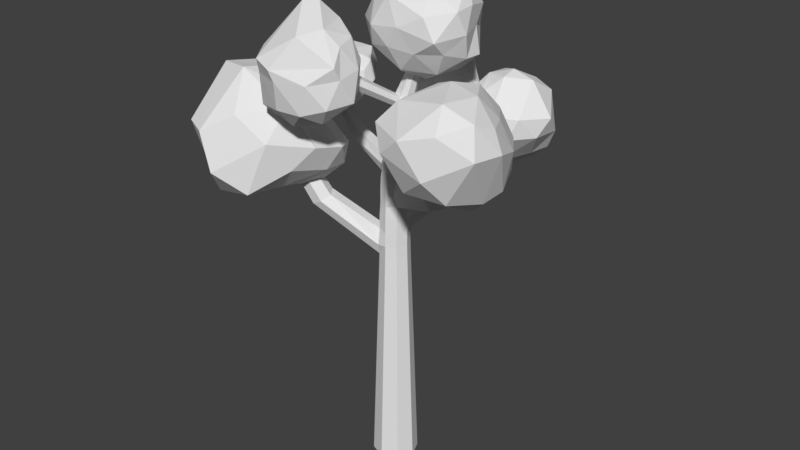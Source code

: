# Source: tree1.blend  (saved by Blender 2.78.0; exported with 4.5.12 LTS)
import bpy
from mathutils import Matrix  # noqa: F401  (used for matrix-valued properties, if any)

bpy.ops.wm.read_factory_settings(use_empty=True)
scene = bpy.context.scene
scene.name = 'Scene'

# ---- collections
col_collection_1 = bpy.data.collections.new('Collection 1'); scene.collection.children.link(col_collection_1)

# ---- world
world_world = bpy.data.worlds.new('World'); scene.world = world_world
world_world.color = (0.05088, 0.05088, 0.05088)
world_world.use_sun_shadow = False
world_world.sun_shadow_jitter_overblur = 0.0
world_world.cycles.sampling_method = 'MANUAL'

# ---- meshes
me_icosphere_008 = bpy.data.meshes.new('Icosphere.008')
me_icosphere_008.from_pydata([(0.009083, -0.0671, -1.32), (0.7992, -0.5296, -0.5327), (-0.3315, -0.9149, -0.4833), (-1.234, -0.3568, -0.641), (-0.4301, 0.8613, -0.7279), (0.9724, 0.4498, -0.7147), (0.6024, -0.9425, 0.2933), (-0.7942, -0.7384, 0.4901), (-0.7317, 0.8609, 0.5192), (0.2904, 1.128, 0.06937), (1.013, 0.09618, 0.3932), (-0.1255, 0.1723, 0.9615), (-0.2227, -0.6238, -1.026), (0.4837, -0.3207, -1.057), (0.2739, -0.8197, -0.5528), (0.9463, 0.05318, -0.7151), (0.6173, 0.2426, -1.05), (-0.6776, -0.02791, -1.312), (-0.9051, -0.7128, -0.6014), (-0.2175, 0.5293, -1.025), (-0.8734, 0.1178, -0.6778), (0.3718, 0.7518, -0.7169), (1.081, -0.1636, -0.1525), (0.9045, 0.3995, -0.09755), (-0.001392, -1.032, -0.0005458), (0.8413, -0.8981, -0.1988), (-1.37, -0.3978, -0.1514), (-0.73, -0.956, -0.0962), (-0.9791, 0.9252, -0.1015), (-1.296, 0.2205, -0.1979), (0.5573, 1.017, -0.3243), (-0.2096, 1.22, -0.3394), (1.016, -0.3933, 0.3471), (-0.2896, -0.952, 0.613), (-1.165, 0.1725, 0.5323), (-0.2171, 1.139, 0.5669), (0.817, 0.7358, 0.2672), (0.3364, -0.4076, 0.8617), (0.7621, 0.2854, 0.8512), (-0.6542, -0.2085, 0.8209), (-0.4421, 0.5731, 0.8952), (0.3517, 0.758, 0.6958)], [], [(0, 13, 12), (1, 13, 15), (0, 12, 17), (0, 17, 19), (0, 19, 16), (1, 15, 22), (2, 14, 24), (3, 18, 26), (4, 20, 28), (5, 21, 30), (1, 22, 25), (2, 24, 27), (3, 26, 29), (4, 28, 31), (5, 30, 23), (6, 32, 37), (7, 33, 39), (8, 34, 40), (9, 35, 41), (10, 36, 38), (38, 41, 11), (38, 36, 41), (36, 9, 41), (41, 40, 11), (41, 35, 40), (35, 8, 40), (40, 39, 11), (40, 34, 39), (34, 7, 39), (39, 37, 11), (39, 33, 37), (33, 6, 37), (37, 38, 11), (37, 32, 38), (32, 10, 38), (23, 36, 10), (23, 30, 36), (30, 9, 36), (31, 35, 9), (31, 28, 35), (28, 8, 35), (29, 34, 8), (29, 26, 34), (26, 7, 34), (27, 33, 7), (27, 24, 33), (24, 6, 33), (25, 32, 6), (25, 22, 32), (22, 10, 32), (30, 31, 9), (30, 21, 31), (21, 4, 31), (28, 29, 8), (28, 20, 29), (20, 3, 29), (26, 27, 7), (26, 18, 27), (18, 2, 27), (24, 25, 6), (24, 14, 25), (14, 1, 25), (22, 23, 10), (22, 15, 23), (15, 5, 23), (16, 21, 5), (16, 19, 21), (19, 4, 21), (19, 20, 4), (19, 17, 20), (17, 3, 20), (17, 18, 3), (17, 12, 18), (12, 2, 18), (15, 16, 5), (15, 13, 16), (13, 0, 16), (12, 14, 2), (12, 13, 14), (13, 1, 14)])
me_icosphere_008.use_remesh_preserve_volume = False
me_icosphere_008.use_remesh_preserve_attributes = False
me_icosphere_008.use_mirror_vertex_groups = False
me_icosphere_008.update()
me_icosphere_006 = bpy.data.meshes.new('Icosphere.006')
me_icosphere_006.from_pydata([(0.05426, -0.02545, -1.378), (0.8577, -0.5301, -0.6753), (-0.1468, -0.9028, -0.7875), (-1.082, -0.06763, -0.856), (-0.3076, 0.9586, -0.7859), (0.762, 0.5367, -0.4644), (-0.1363, -1.101, 0.1123), (-0.7607, -0.5712, 0.3727), (-0.7506, 0.5644, 0.4332), (0.2852, 0.8654, 0.4301), (0.8336, -0.06581, 0.5134), (-0.0853, 0.3654, 1.207), (-0.09467, -0.5066, -1.233), (0.5404, -0.3197, -1.089), (0.4134, -0.8178, -0.8091), (1.064, 0.05958, -0.6257), (0.4514, 0.3111, -0.9208), (-0.6193, -0.04155, -1.133), (-0.8015, -0.6492, -0.8837), (-0.2084, 0.5668, -1.15), (-0.7771, 0.6123, -0.8296), (0.2584, 0.8259, -0.5817), (1.029, -0.2952, -0.0684), (0.9669, 0.3132, -0.006156), (-0.04655, -1.048, -0.1274), (0.604, -0.8369, -0.1402), (-1.001, -0.4385, -0.2184), (-0.631, -0.8566, -0.1038), (-0.6317, 0.8745, -0.2167), (-0.9664, 0.3094, -0.05287), (0.5878, 0.809, 0.0), (-0.005023, 1.013, -0.04382), (1.021, -0.4478, 0.2198), (-0.5476, -0.9974, 0.2359), (-0.838, 0.03075, 0.5465), (-0.2752, 0.8433, 0.513), (0.648, 0.4747, 0.5592), (0.3, -0.728, 0.772), (0.5027, -0.1659, 0.8378), (-0.2814, 0.08597, 1.22), (-0.614, 0.6317, 0.9587), (0.1648, 0.6779, 0.8091)], [], [(0, 13, 12), (1, 13, 15), (0, 12, 17), (0, 17, 19), (0, 19, 16), (1, 15, 22), (2, 14, 24), (3, 18, 26), (4, 20, 28), (5, 21, 30), (1, 22, 25), (2, 24, 27), (3, 26, 29), (4, 28, 31), (5, 30, 23), (6, 32, 37), (7, 33, 39), (8, 34, 40), (9, 35, 41), (10, 36, 38), (38, 41, 11), (38, 36, 41), (36, 9, 41), (41, 40, 11), (41, 35, 40), (35, 8, 40), (40, 39, 11), (40, 34, 39), (34, 7, 39), (39, 37, 11), (39, 33, 37), (33, 6, 37), (37, 38, 11), (37, 32, 38), (32, 10, 38), (23, 36, 10), (23, 30, 36), (30, 9, 36), (31, 35, 9), (31, 28, 35), (28, 8, 35), (29, 34, 8), (29, 26, 34), (26, 7, 34), (27, 33, 7), (27, 24, 33), (24, 6, 33), (25, 32, 6), (25, 22, 32), (22, 10, 32), (30, 31, 9), (30, 21, 31), (21, 4, 31), (28, 29, 8), (28, 20, 29), (20, 3, 29), (26, 27, 7), (26, 18, 27), (18, 2, 27), (24, 25, 6), (24, 14, 25), (14, 1, 25), (22, 23, 10), (22, 15, 23), (15, 5, 23), (16, 21, 5), (16, 19, 21), (19, 4, 21), (19, 20, 4), (19, 17, 20), (17, 3, 20), (17, 18, 3), (17, 12, 18), (12, 2, 18), (15, 16, 5), (15, 13, 16), (13, 0, 16), (12, 14, 2), (12, 13, 14), (13, 1, 14)])
me_icosphere_006.use_remesh_preserve_volume = False
me_icosphere_006.use_remesh_preserve_attributes = False
me_icosphere_006.use_mirror_vertex_groups = False
me_icosphere_006.update()
me_icosphere_005 = bpy.data.meshes.new('Icosphere.005')
me_icosphere_005.from_pydata([(0.1441, -0.1213, -1.288), (0.4906, -0.5927, -0.7963), (-0.1629, -1.118, -0.7445), (-0.8603, -0.464, -1.066), (-0.3963, 0.7066, -0.9445), (0.782, 0.3984, -0.8906), (0.281, -1.225, 0.1909), (-0.7684, -0.5852, 0.3396), (-0.8008, 0.5739, -0.09195), (0.3127, 0.8387, 0.3898), (1.207, -0.2181, 0.08525), (0.1404, -0.149, 0.9668), (-0.215, -0.6277, -1.077), (0.3757, -0.37, -1.022), (0.2329, -0.9184, -0.7365), (0.6425, -0.04399, -0.9316), (0.4983, 0.2572, -1.14), (-0.4471, -0.2512, -1.231), (-0.7305, -0.8352, -0.833), (-0.03644, 0.3722, -1.321), (-0.739, 0.2502, -0.9721), (0.308, 0.7093, -0.8067), (1.037, -0.4871, -0.3386), (1.054, 0.2468, -0.3831), (0.1678, -1.211, -0.3687), (0.6248, -1.038, -0.3337), (-1.256, -0.6093, -0.275), (-0.3773, -1.119, -0.3678), (-0.7003, 0.8016, -0.2859), (-1.061, 0.06876, -0.8501), (0.6416, 0.804, -0.3456), (-0.0009849, 0.9913, -0.04476), (0.7985, -0.863, 0.1319), (-0.2577, -0.8541, 0.4863), (-1.059, -0.09773, 0.01936), (-0.2501, 0.8075, 0.458), (0.7509, 0.473, 0.4522), (0.1581, -0.5437, 0.8895), (0.6534, -0.1463, 0.8143), (-0.3884, -0.3271, 0.8097), (-0.3807, 0.2913, 0.7523), (0.4101, 0.3466, 0.7)], [], [(0, 13, 12), (1, 13, 15), (0, 12, 17), (0, 17, 19), (0, 19, 16), (1, 15, 22), (2, 14, 24), (3, 18, 26), (4, 20, 28), (5, 21, 30), (1, 22, 25), (2, 24, 27), (3, 26, 29), (4, 28, 31), (5, 30, 23), (6, 32, 37), (7, 33, 39), (8, 34, 40), (9, 35, 41), (10, 36, 38), (38, 41, 11), (38, 36, 41), (36, 9, 41), (41, 40, 11), (41, 35, 40), (35, 8, 40), (40, 39, 11), (40, 34, 39), (34, 7, 39), (39, 37, 11), (39, 33, 37), (33, 6, 37), (37, 38, 11), (37, 32, 38), (32, 10, 38), (23, 36, 10), (23, 30, 36), (30, 9, 36), (31, 35, 9), (31, 28, 35), (28, 8, 35), (29, 34, 8), (29, 26, 34), (26, 7, 34), (27, 33, 7), (27, 24, 33), (24, 6, 33), (25, 32, 6), (25, 22, 32), (22, 10, 32), (30, 31, 9), (30, 21, 31), (21, 4, 31), (28, 29, 8), (28, 20, 29), (20, 3, 29), (26, 27, 7), (26, 18, 27), (18, 2, 27), (24, 25, 6), (24, 14, 25), (14, 1, 25), (22, 23, 10), (22, 15, 23), (15, 5, 23), (16, 21, 5), (16, 19, 21), (19, 4, 21), (19, 20, 4), (19, 17, 20), (17, 3, 20), (17, 18, 3), (17, 12, 18), (12, 2, 18), (15, 16, 5), (15, 13, 16), (13, 0, 16), (12, 14, 2), (12, 13, 14), (13, 1, 14)])
me_icosphere_005.use_remesh_preserve_volume = False
me_icosphere_005.use_remesh_preserve_attributes = False
me_icosphere_005.use_mirror_vertex_groups = False
me_icosphere_005.update()
me_icosphere_003 = bpy.data.meshes.new('Icosphere.003')
me_icosphere_003.from_pydata([(0.2775, -0.1231, -1.89), (1.274, -0.4287, -1.446), (-0.04992, -0.9944, -1.328), (-0.8887, 0.08446, -0.8347), (0.2444, 1.256, -1.695), (1.292, 0.6033, -0.9186), (0.7921, -1.06, 0.09318), (-0.6572, -0.9747, -0.1639), (-0.2892, 1.518, -0.1002), (0.838, 1.674, -0.1196), (1.683, -0.09944, 0.08063), (0.1337, 0.3701, 1.01), (0.1473, -0.5274, -1.76), (0.7487, -0.3481, -1.657), (0.6183, -0.8275, -1.487), (1.451, 0.1259, -1.214), (0.7501, 0.1107, -1.589), (-0.3413, 0.02724, -1.623), (-0.5106, -0.5607, -1.365), (0.1001, 0.3916, -2.026), (-0.4415, 0.8844, -1.589), (0.7983, 0.756, -1.673), (1.786, -0.1647, -0.8265), (1.848, 0.3926, -0.3813), (0.153, -1.161, -0.5815), (1.177, -0.8141, -1.022), (-0.9188, -0.6516, -0.6057), (-0.5279, -1.151, -0.789), (0.004089, 1.674, -0.9557), (-0.7761, 0.8585, -0.4023), (1.202, 1.157, -0.4116), (0.5655, 1.759, -0.774), (1.258, -0.6611, 0.02867), (-0.04767, -1.147, 0.04814), (-0.7573, 0.3591, 0.3783), (0.3183, 1.972, -0.1358), (1.577, 0.433, 0.389), (0.3946, -0.5673, 0.6801), (0.8193, -0.08544, 0.869), (-0.4156, -0.04755, 0.5706), (0.241, 1.443, 0.5565), (0.9667, 1.217, 0.6361)], [], [(0, 13, 12), (1, 13, 15), (0, 12, 17), (0, 17, 19), (0, 19, 16), (1, 15, 22), (2, 14, 24), (3, 18, 26), (4, 20, 28), (5, 21, 30), (1, 22, 25), (2, 24, 27), (3, 26, 29), (4, 28, 31), (5, 30, 23), (6, 32, 37), (7, 33, 39), (8, 34, 40), (9, 35, 41), (10, 36, 38), (38, 41, 11), (38, 36, 41), (36, 9, 41), (41, 40, 11), (41, 35, 40), (35, 8, 40), (40, 39, 11), (40, 34, 39), (34, 7, 39), (39, 37, 11), (39, 33, 37), (33, 6, 37), (37, 38, 11), (37, 32, 38), (32, 10, 38), (23, 36, 10), (23, 30, 36), (30, 9, 36), (31, 35, 9), (31, 28, 35), (28, 8, 35), (29, 34, 8), (29, 26, 34), (26, 7, 34), (27, 33, 7), (27, 24, 33), (24, 6, 33), (25, 32, 6), (25, 22, 32), (22, 10, 32), (30, 31, 9), (30, 21, 31), (21, 4, 31), (28, 29, 8), (28, 20, 29), (20, 3, 29), (26, 27, 7), (26, 18, 27), (18, 2, 27), (24, 25, 6), (24, 14, 25), (14, 1, 25), (22, 23, 10), (22, 15, 23), (15, 5, 23), (16, 21, 5), (16, 19, 21), (19, 4, 21), (19, 20, 4), (19, 17, 20), (17, 3, 20), (17, 18, 3), (17, 12, 18), (12, 2, 18), (15, 16, 5), (15, 13, 16), (13, 0, 16), (12, 14, 2), (12, 13, 14), (13, 1, 14)])
me_icosphere_003.use_remesh_preserve_volume = False
me_icosphere_003.use_remesh_preserve_attributes = False
me_icosphere_003.use_mirror_vertex_groups = False
me_icosphere_003.update()
me_icosphere_002 = bpy.data.meshes.new('Icosphere.002')
me_icosphere_002.from_pydata([(0.03635, -0.1067, -0.7903), (0.62, -0.3971, -0.4331), (-0.1507, -0.6694, -0.5706), (-0.5852, -0.2251, -0.5501), (-0.124, 0.5948, -0.3352), (0.6516, 0.3133, -0.4293), (0.3165, -0.7071, -0.04929), (-0.5586, -0.6345, -0.09632), (-0.393, 0.3273, 0.1599), (0.3214, 0.6742, 0.2599), (0.823, -0.02853, 0.1383), (0.005711, -0.4341, 0.4911), (-0.08834, -0.4471, -0.733), (0.3766, -0.2516, -0.6746), (0.2171, -0.5818, -0.5118), (0.8023, -0.0636, -0.4965), (0.3999, 0.1612, -0.6751), (-0.3257, -0.2087, -0.7626), (-0.4328, -0.5298, -0.6568), (-0.08928, 0.2497, -0.6579), (-0.4428, 0.2182, -0.4498), (0.2044, 0.5479, -0.3936), (0.8557, -0.2714, -0.147), (0.89, 0.1503, -0.1784), (0.06567, -0.7601, -0.3251), (0.4899, -0.5987, -0.2053), (-0.6627, -0.4333, -0.3758), (-0.3748, -0.7222, -0.4092), (-0.219, 0.627, -0.04139), (-0.6447, 0.1016, -0.1905), (0.4694, 0.5696, -0.1051), (0.1197, 0.7719, -0.05246), (0.6207, -0.406, 0.1647), (-0.1224, -0.7976, -0.07542), (-0.6996, -0.2467, 0.03778), (0.05957, 0.6514, 0.3113), (0.5785, 0.3448, 0.2387), (0.2354, -0.6503, 0.2484), (0.4551, -0.1413, 0.4513), (-0.3597, -0.6256, 0.266), (-0.3806, -0.1317, 0.4091), (0.1059, 0.1593, 0.5742)], [], [(0, 13, 12), (1, 13, 15), (0, 12, 17), (0, 17, 19), (0, 19, 16), (1, 15, 22), (2, 14, 24), (3, 18, 26), (4, 20, 28), (5, 21, 30), (1, 22, 25), (2, 24, 27), (3, 26, 29), (4, 28, 31), (5, 30, 23), (6, 32, 37), (7, 33, 39), (8, 34, 40), (9, 35, 41), (10, 36, 38), (38, 41, 11), (38, 36, 41), (36, 9, 41), (41, 40, 11), (41, 35, 40), (35, 8, 40), (40, 39, 11), (40, 34, 39), (34, 7, 39), (39, 37, 11), (39, 33, 37), (33, 6, 37), (37, 38, 11), (37, 32, 38), (32, 10, 38), (23, 36, 10), (23, 30, 36), (30, 9, 36), (31, 35, 9), (31, 28, 35), (28, 8, 35), (29, 34, 8), (29, 26, 34), (26, 7, 34), (27, 33, 7), (27, 24, 33), (24, 6, 33), (25, 32, 6), (25, 22, 32), (22, 10, 32), (30, 31, 9), (30, 21, 31), (21, 4, 31), (28, 29, 8), (28, 20, 29), (20, 3, 29), (26, 27, 7), (26, 18, 27), (18, 2, 27), (24, 25, 6), (24, 14, 25), (14, 1, 25), (22, 23, 10), (22, 15, 23), (15, 5, 23), (16, 21, 5), (16, 19, 21), (19, 4, 21), (19, 20, 4), (19, 17, 20), (17, 3, 20), (17, 18, 3), (17, 12, 18), (12, 2, 18), (15, 16, 5), (15, 13, 16), (13, 0, 16), (12, 14, 2), (12, 13, 14), (13, 1, 14)])
me_icosphere_002.use_remesh_preserve_volume = False
me_icosphere_002.use_remesh_preserve_attributes = False
me_icosphere_002.use_mirror_vertex_groups = False
me_icosphere_002.update()
me_icosphere_001 = bpy.data.meshes.new('Icosphere.001')
me_icosphere_001.from_pydata([(0.0372, 0.3027, -1.624), (0.9491, -0.1002, -1.319), (-0.1785, -1.178, -1.031), (-1.137, 0.1026, -0.9915), (-0.1721, 1.34, -1.082), (0.9257, 0.8664, -0.9235), (0.7191, -1.36, 0.415), (-0.9792, -1.059, 0.2109), (-0.8176, 0.6747, 0.08768), (0.3908, 1.147, 0.2038), (1.213, -0.1711, 0.3328), (-0.00964, 0.05338, 0.9444), (-0.1553, -0.2258, -1.546), (0.4922, 0.1066, -1.704), (0.7121, -0.9867, -1.103), (1.06, 0.4038, -1.194), (0.537, 0.6622, -1.462), (-0.6049, 0.2268, -1.403), (-0.8373, -0.7732, -0.8558), (-0.07067, 0.8782, -1.432), (-0.6553, 0.8781, -1.092), (0.4015, 1.176, -1.013), (1.414, -0.1942, -0.1275), (1.191, 0.5173, -0.3406), (0.5121, -1.511, -0.5078), (1.302, -0.9183, -0.08397), (-1.32, -0.5173, -0.5942), (-0.5253, -1.459, -0.2004), (-0.5532, 1.266, -0.6303), (-1.153, 0.46, -0.571), (0.7782, 1.103, -0.3324), (0.0913, 1.424, -0.5099), (1.104, -0.6876, 0.5526), (-0.01058, -1.588, 0.2227), (-1.183, -0.1929, 0.03171), (-0.2475, 1.129, 0.2057), (0.9387, 0.3677, 0.3143), (0.5722, -0.9626, 0.9118), (0.6851, -0.02081, 0.8281), (-0.6196, -0.7904, 0.6665), (-0.5627, 0.3648, 0.6962), (0.1983, 0.7066, 0.7567)], [], [(0, 13, 12), (1, 13, 15), (0, 12, 17), (0, 17, 19), (0, 19, 16), (1, 15, 22), (2, 14, 24), (3, 18, 26), (4, 20, 28), (5, 21, 30), (1, 22, 25), (2, 24, 27), (3, 26, 29), (4, 28, 31), (5, 30, 23), (6, 32, 37), (7, 33, 39), (8, 34, 40), (9, 35, 41), (10, 36, 38), (38, 41, 11), (38, 36, 41), (36, 9, 41), (41, 40, 11), (41, 35, 40), (35, 8, 40), (40, 39, 11), (40, 34, 39), (34, 7, 39), (39, 37, 11), (39, 33, 37), (33, 6, 37), (37, 38, 11), (37, 32, 38), (32, 10, 38), (23, 36, 10), (23, 30, 36), (30, 9, 36), (31, 35, 9), (31, 28, 35), (28, 8, 35), (29, 34, 8), (29, 26, 34), (26, 7, 34), (27, 33, 7), (27, 24, 33), (24, 6, 33), (25, 32, 6), (25, 22, 32), (22, 10, 32), (30, 31, 9), (30, 21, 31), (21, 4, 31), (28, 29, 8), (28, 20, 29), (20, 3, 29), (26, 27, 7), (26, 18, 27), (18, 2, 27), (24, 25, 6), (24, 14, 25), (14, 1, 25), (22, 23, 10), (22, 15, 23), (15, 5, 23), (16, 21, 5), (16, 19, 21), (19, 4, 21), (19, 20, 4), (19, 17, 20), (17, 3, 20), (17, 18, 3), (17, 12, 18), (12, 2, 18), (15, 16, 5), (15, 13, 16), (13, 0, 16), (12, 14, 2), (12, 13, 14), (13, 1, 14)])
me_icosphere_001.use_remesh_preserve_volume = False
me_icosphere_001.use_remesh_preserve_attributes = False
me_icosphere_001.use_mirror_vertex_groups = False
me_icosphere_001.update()
me_icosphere = bpy.data.meshes.new('Icosphere')
me_icosphere.from_pydata([(-0.01123, 0.04654, -1.145), (0.7906, -0.4544, -0.502), (-0.331, -0.7522, -0.9999), (-0.7603, 0.05124, -0.4936), (-0.004228, 0.7824, -0.6854), (0.9214, 0.4488, -0.6418), (0.1483, -0.8148, 0.2526), (-0.645, -0.8986, 0.01463), (-0.5247, 0.5563, 0.3499), (0.4699, 0.5859, -0.03051), (0.943, -0.3301, 0.1755), (0.07566, -0.04604, 0.7277), (-0.2409, -0.4251, -1.058), (0.4664, -0.3161, -0.868), (0.3862, -0.8972, -0.818), (0.9375, 0.07936, -0.6155), (0.5344, 0.3572, -0.9954), (-0.5241, 0.006244, -0.8765), (-0.6367, -0.4519, -0.8369), (-0.04612, 0.592, -1.106), (-0.5731, 0.5824, -0.6857), (0.5546, 0.827, -0.8268), (1.035, -0.2279, -0.1752), (1.15, 0.1779, -0.2528), (-0.05895, -1.126, -0.5398), (0.6394, -0.7488, -0.06503), (-0.7853, -0.407, -0.2354), (-0.5343, -0.7196, -0.7215), (-0.4345, 0.812, -0.2298), (-0.6052, 0.3605, -0.07495), (0.9289, 0.537, -0.3402), (0.2848, 0.9043, -0.3664), (0.7325, -0.432, 0.374), (-0.3017, -1.06, -0.01435), (-0.6986, -0.008952, 0.4263), (-0.2087, 0.7338, 0.2198), (0.9364, 0.05013, 0.08414), (0.004774, -0.4752, 0.7948), (0.6974, -0.03797, 0.4361), (-0.483, -0.3395, 0.7417), (-0.2389, 0.2416, 0.6788), (0.4592, 0.4137, 0.3079)], [], [(0, 13, 12), (1, 13, 15), (0, 12, 17), (0, 17, 19), (0, 19, 16), (1, 15, 22), (2, 14, 24), (3, 18, 26), (4, 20, 28), (5, 21, 30), (1, 22, 25), (2, 24, 27), (3, 26, 29), (4, 28, 31), (5, 30, 23), (6, 32, 37), (7, 33, 39), (8, 34, 40), (9, 35, 41), (10, 36, 38), (38, 41, 11), (38, 36, 41), (36, 9, 41), (41, 40, 11), (41, 35, 40), (35, 8, 40), (40, 39, 11), (40, 34, 39), (34, 7, 39), (39, 37, 11), (39, 33, 37), (33, 6, 37), (37, 38, 11), (37, 32, 38), (32, 10, 38), (23, 36, 10), (23, 30, 36), (30, 9, 36), (31, 35, 9), (31, 28, 35), (28, 8, 35), (29, 34, 8), (29, 26, 34), (26, 7, 34), (27, 33, 7), (27, 24, 33), (24, 6, 33), (25, 32, 6), (25, 22, 32), (22, 10, 32), (30, 31, 9), (30, 21, 31), (21, 4, 31), (28, 29, 8), (28, 20, 29), (20, 3, 29), (26, 27, 7), (26, 18, 27), (18, 2, 27), (24, 25, 6), (24, 14, 25), (14, 1, 25), (22, 23, 10), (22, 15, 23), (15, 5, 23), (16, 21, 5), (16, 19, 21), (19, 4, 21), (19, 20, 4), (19, 17, 20), (17, 3, 20), (17, 18, 3), (17, 12, 18), (12, 2, 18), (15, 16, 5), (15, 13, 16), (13, 0, 16), (12, 14, 2), (12, 13, 14), (13, 1, 14)])
me_icosphere.use_remesh_preserve_volume = False
me_icosphere.use_remesh_preserve_attributes = False
me_icosphere.use_mirror_vertex_groups = False
me_icosphere.update()
me_cylinder = bpy.data.meshes.new('Cylinder')
me_cylinder.from_pydata([(0.0, 0.5436, 0.08185), (0.3844, 0.3844, 0.08185), (0.5436, 0.0, 0.08185), (0.3844, -0.3844, 0.08185), (-4.47e-08, -0.5436, 0.08185), (-0.3844, -0.3844, 0.08185), (-0.5436, 0.0, 0.08185), (-0.3844, 0.3844, 0.08185), (-0.0002127, 0.3332, 6.838), (0.2352, 0.2357, 6.838), (0.3271, 0.0003466, 6.866), (0.2313, -0.2311, 6.866), (-0.0002132, -0.33, 6.836), (-0.2337, -0.2332, 6.837), (-0.3304, 0.0003466, 6.837), (-0.2338, 0.2339, 6.836), (0.5034, 0.1957, 10.18), (0.5813, 0.1626, 10.15), (0.6138, 0.08055, 10.14), (0.5817, -0.002464, 10.15), (0.5039, -0.03777, 10.17), (0.4259, -0.004686, 10.2), (0.3935, 0.07741, 10.22), (0.4255, 0.1604, 10.21), (-0.0001479, 0.3176, 7.458), (0.2243, 0.2246, 7.458), (-0.2245, 0.2245, 7.457), (-0.2244, -0.2242, 7.457), (-0.3173, 0.0001337, 7.457), (0.2205, -0.2205, 7.459), (-0.000148, -0.3171, 7.457), (0.3119, 0.000145, 7.459), (0.2339, 0.2344, 7.114), (-0.3296, 0.0002683, 7.111), (-0.0001942, -0.3294, 7.111), (0.3582, 0.07381, 7.093), (-0.0001939, 0.3314, 7.114), (-0.2333, 0.2334, 7.111), (-0.2331, -0.2327, 7.111), (0.2013, -0.3052, 7.093), (1.66, -0.8645, 7.449), (1.789, -0.5463, 7.446), (1.736, -0.4193, 7.673), (1.534, -0.914, 7.678), (1.502, -0.778, 7.857), (1.619, -0.4907, 7.854), (0.25, -0.2508, 5.591), (-0.0006221, -0.355, 5.568), (-0.3607, -0.0002139, 5.565), (-0.2515, 0.2507, 5.568), (0.2501, 0.2505, 5.568), (0.3538, -0.0002146, 5.591), (-0.2552, -0.2548, 5.565), (-0.0006225, 0.3544, 5.568), (0.2462, -0.2464, 6.219), (-0.3577, 0.0001032, 6.205), (0.2474, 0.2478, 6.194), (-0.0002918, -0.3485, 6.196), (-0.2468, 0.2466, 6.196), (0.3482, 9.274e-05, 6.219), (-0.253, -0.2526, 6.205), (-0.0002921, 0.3504, 6.194), (-0.0004423, -0.3488, 5.844), (-0.247, 0.2465, 5.844), (0.3479, -0.000101, 5.867), (-0.2093, -0.3486, 5.841), (-0.0004427, 0.349, 5.843), (0.2458, -0.2464, 5.867), (-0.3946, 0.09862, 5.841), (0.2464, 0.2468, 5.843), (-1.803, -0.6802, 6.683), (-1.632, -0.9359, 6.656), (-1.454, -0.4768, 6.919), (-1.288, -0.7246, 6.893), (-1.393, -0.9297, 6.764), (-1.695, -0.479, 6.812), (-2.736, -1.178, 8.593), (-2.607, -1.368, 8.596), (-2.485, -1.009, 8.765), (-2.36, -1.193, 8.767), (-2.433, -1.355, 8.683), (-2.661, -1.02, 8.678), (0.2425, -0.2424, 6.571), (-0.3484, 0.0002935, 6.553), (0.3424, 0.2112, 6.54), (-0.0002157, -0.3437, 6.546), (-0.2435, 0.2435, 6.546), (0.3431, 0.0002875, 6.571), (-0.2464, -0.2459, 6.553), (-0.09335, 0.3918, 6.54), (0.6571, 1.71, 7.447), (0.8655, 1.59, 7.452), (0.984, 1.778, 7.21), (0.7698, 1.902, 7.205), (1.004, 1.639, 7.333), (0.6346, 1.852, 7.324), (1.114, 2.492, 8.731), (1.252, 2.416, 8.731), (1.341, 2.574, 8.614), (1.2, 2.652, 8.614), (1.349, 2.466, 8.672), (1.105, 2.601, 8.673), (-9.869e-06, 0.2733, 7.911), (-0.1952, 0.1928, 7.911), (-0.1953, -0.1937, 7.911), (0.1932, -0.193, 7.92), (0.1934, 0.1933, 7.911), (-0.2752, -0.00044, 7.911), (-0.0005119, -0.2733, 7.911), (0.2735, 0.0001798, 7.92), (0.2014, 0.2015, 7.715), (-0.3219, -0.07574, 7.713), (-0.0001004, -0.285, 7.716), (0.2827, 6.904e-05, 7.72), (-0.0001006, 0.285, 7.715), (-0.1741, 0.2812, 7.713), (-0.2017, -0.2015, 7.716), (0.1999, -0.1999, 7.72), (-1.575, 0.7571, 7.748), (-1.676, 0.5034, 7.748), (-1.422, 0.6741, 8.05), (-1.508, 0.4586, 8.05), (-1.618, 0.3969, 7.896), (-1.459, 0.7945, 7.896), (-2.213, 0.9915, 8.163), (-2.3, 0.7724, 8.163), (-2.081, 0.9198, 8.424), (-2.155, 0.7338, 8.424), (-2.25, 0.6805, 8.291), (-2.113, 1.024, 8.291), (-2.742, 1.138, 9.331), (-2.801, 0.9834, 9.33), (-2.573, 1.06, 9.431), (-2.623, 0.9286, 9.43), (-2.728, 0.9053, 9.376), (-2.636, 1.148, 9.378), (2.17, -1.211, 9.095), (2.097, -1.1, 9.139), (2.418, -1.026, 9.054), (2.325, -1.217, 9.045), (2.182, -0.9268, 9.147), (2.315, -0.9125, 9.11), (0.2193, 0.2943, 9.318), (0.05913, 0.2244, 9.346), (-0.02896, -0.03038, 9.352), (0.3876, -0.107, 9.312), (0.3835, 0.2247, 9.294), (-0.007928, 0.05937, 9.364), (0.3337, -0.1835, 9.3), (0.4546, 0.05801, 9.294), (0.3638, 0.2234, 9.205), (-0.02193, 0.05554, 9.273), (0.2403, -0.1648, 9.188), (0.4394, 0.05409, 9.201), (0.2007, 0.2928, 9.228), (0.04491, 0.22, 9.256), (0.01948, -0.07157, 9.22), (0.3723, -0.1109, 9.219), (0.2348, 0.2886, 9.395), (0.07665, 0.2227, 9.423), (0.06208, -0.05645, 9.447), (0.3942, -0.09836, 9.387), (0.3934, 0.2216, 9.372), (0.01159, 0.06261, 9.441), (0.2775, -0.1474, 9.416), (0.4591, 0.06118, 9.37), (-0.4015, -1.246, 10.12), (0.005277, -1.41, 10.05), (-0.122, -1.448, 9.958), (-0.3655, -1.35, 9.996), (-0.2789, -1.217, 10.2), (-0.03804, -1.314, 10.16), (-0.4851, -1.638, 10.56), (-0.194, -1.748, 10.52), (-0.2858, -1.793, 10.47), (-0.46, -1.726, 10.49), (-0.3823, -1.581, 10.57), (-0.2244, -1.668, 10.58), (0.3354, 0.1946, 8.757), (-0.1038, 0.03607, 8.834), (0.1365, -0.2117, 8.804), (0.3769, 0.03463, 8.761), (0.0941, 0.2969, 8.792), (-0.03418, 0.2075, 8.816), (-0.03621, -0.1388, 8.829), (0.3071, -0.137, 8.779), (0.1401, 0.2876, 8.879), (-0.01289, 0.2115, 8.939), (-0.01542, -0.1329, 8.952), (0.3261, -0.1308, 8.903), (0.3093, 0.2154, 8.855), (-0.08208, 0.04128, 8.958), (0.1566, -0.2055, 8.927), (0.3954, 0.03983, 8.884), (0.2859, 0.2026, 8.636), (-0.1314, 0.02947, 8.678), (0.111, -0.2195, 8.647), (0.3534, 0.02805, 8.604), (0.1144, 0.275, 8.661), (-0.06116, 0.2023, 8.659), (-0.06253, -0.1463, 8.673), (0.283, -0.145, 8.623), (0.3691, 0.9889, 9.003), (0.4053, 1.03, 8.923), (0.1885, 1.101, 8.827), (0.154, 1.044, 8.934), (0.1923, 0.9989, 9.011), (0.368, 1.09, 8.819), (0.4123, 1.334, 9.14), (0.4442, 1.377, 9.076), (0.2578, 1.446, 8.998), (0.2272, 1.387, 9.084), (0.2597, 1.341, 9.146), (0.4127, 1.439, 8.992), (0.3869, 1.621, 9.392), (0.4118, 1.671, 9.363), (0.2718, 1.739, 9.321), (0.2475, 1.671, 9.36), (0.2713, 1.621, 9.39), (0.3891, 1.739, 9.323), (0.7728, 0.1412, 10.69), (0.8287, 0.1189, 10.67), (0.8525, 0.06051, 10.66), (0.8301, 0.0002778, 10.66), (0.7747, -0.02654, 10.68), (0.7188, -0.004227, 10.7), (0.695, 0.05414, 10.72), (0.7174, 0.1144, 10.71)], [], [(1, 50, 51, 2), (2, 51, 46, 3), (3, 46, 47, 4), (4, 47, 52, 5), (5, 52, 48, 6), (6, 48, 49, 7), (85, 82, 11, 12), (7, 49, 53, 0), (0, 1, 2, 3, 4, 5, 6, 7), (162, 158, 16, 17), (86, 83, 14, 15), (87, 84, 9, 10), (88, 85, 12, 13), (89, 86, 15, 8), (9, 84, 94, 91), (82, 87, 10, 11), (83, 88, 13, 14), (18, 17, 221, 222), (158, 159, 23, 16), (163, 160, 21, 22), (164, 161, 19, 20), (165, 162, 17, 18), (159, 163, 22, 23), (160, 164, 20, 21), (161, 165, 18, 19), (10, 35, 42, 41), (38, 34, 30, 27), (37, 33, 28, 26), (35, 32, 25, 31), (34, 39, 29, 30), (33, 38, 27, 28), (36, 37, 26, 24), (32, 36, 24, 25), (9, 8, 36, 32), (8, 15, 37, 36), (14, 13, 38, 33), (12, 11, 39, 34), (10, 9, 32, 35), (15, 14, 33, 37), (13, 12, 34, 38), (39, 11, 40, 43), (35, 31, 45, 42), (31, 29, 44, 45), (29, 39, 43, 44), (11, 10, 41, 40), (136, 139, 138, 141, 140, 137), (48, 52, 71, 70), (67, 64, 59, 54), (69, 66, 61, 56), (66, 63, 58, 61), (65, 62, 57, 60), (64, 69, 56, 59), (63, 68, 55, 58), (62, 67, 54, 57), (47, 46, 67, 62), (49, 48, 68, 63), (51, 50, 69, 64), (52, 47, 62, 65), (53, 49, 63, 66), (50, 53, 66, 69), (46, 51, 64, 67), (68, 48, 70, 75), (73, 72, 78, 79), (75, 70, 76, 81), (52, 65, 74, 71), (55, 68, 75, 72), (65, 60, 73, 74), (60, 55, 72, 73), (81, 80, 79, 78), (76, 77, 80, 81), (70, 71, 77, 76), (74, 73, 79, 80), (72, 75, 81, 78), (71, 74, 80, 77), (55, 60, 88, 83), (54, 59, 87, 82), (8, 9, 91, 90), (61, 58, 86, 89), (60, 57, 85, 88), (59, 56, 84, 87), (58, 55, 83, 86), (57, 54, 82, 85), (95, 90, 96, 101), (90, 91, 97, 96), (61, 89, 95, 93), (84, 56, 92, 94), (56, 61, 93, 92), (89, 8, 90, 95), (100, 101, 96, 97), (98, 99, 101, 100), (92, 93, 99, 98), (91, 94, 100, 97), (94, 92, 98, 100), (93, 95, 101, 99), (0, 53, 50, 1), (117, 113, 109, 105), (116, 112, 108, 104), (28, 111, 122, 119), (113, 110, 106, 109), (112, 117, 105, 108), (111, 116, 104, 107), (114, 115, 103, 102), (110, 114, 102, 106), (25, 24, 114, 110), (24, 26, 115, 114), (28, 27, 116, 111), (30, 29, 117, 112), (31, 25, 110, 113), (26, 28, 119, 118), (27, 30, 112, 116), (29, 31, 113, 117), (120, 123, 129, 126), (122, 121, 127, 128), (103, 115, 123, 120), (115, 26, 118, 123), (107, 103, 120, 121), (111, 107, 121, 122), (127, 126, 132, 133), (129, 124, 130, 135), (119, 122, 128, 125), (123, 118, 124, 129), (121, 120, 126, 127), (118, 119, 125, 124), (135, 134, 133, 132), (130, 131, 134, 135), (124, 125, 131, 130), (128, 127, 133, 134), (126, 129, 135, 132), (125, 128, 134, 131), (42, 45, 140, 141), (41, 42, 141, 138), (45, 44, 137, 140), (43, 40, 139, 136), (44, 43, 136, 137), (40, 41, 138, 139), (157, 153, 149, 145), (164, 160, 170, 171), (155, 151, 147, 143), (153, 150, 146, 149), (152, 157, 145, 148), (151, 156, 144, 147), (154, 155, 143, 142), (150, 154, 142, 146), (190, 186, 154, 150), (186, 187, 155, 154), (191, 188, 156, 151), (192, 189, 157, 152), (193, 190, 150, 153), (187, 191, 151, 155), (188, 192, 152, 156), (189, 193, 153, 157), (145, 149, 165, 161), (160, 144, 166, 170), (143, 147, 163, 159), (149, 146, 162, 165), (148, 145, 161, 164), (147, 144, 160, 163), (142, 143, 159, 158), (146, 142, 158, 162), (171, 170, 176, 177), (167, 171, 177, 173), (156, 152, 168, 169), (148, 164, 171, 167), (144, 156, 169, 166), (152, 148, 167, 168), (175, 174, 173, 172), (172, 173, 177, 176), (169, 168, 174, 175), (166, 169, 175, 172), (170, 166, 172, 176), (168, 167, 173, 174), (201, 197, 181, 185), (200, 196, 180, 184), (199, 195, 179, 183), (197, 194, 178, 181), (196, 201, 185, 180), (195, 200, 184, 179), (198, 199, 183, 182), (198, 182, 205, 204), (185, 181, 193, 189), (184, 180, 192, 188), (183, 179, 191, 187), (181, 178, 190, 193), (180, 185, 189, 192), (179, 184, 188, 191), (182, 183, 187, 186), (178, 194, 207, 203), (106, 102, 198, 194), (102, 103, 199, 198), (107, 104, 200, 195), (108, 105, 201, 196), (109, 106, 194, 197), (103, 107, 195, 199), (104, 108, 196, 200), (105, 109, 197, 201), (206, 202, 208, 212), (207, 204, 210, 213), (190, 178, 203, 202), (186, 190, 202, 206), (194, 198, 204, 207), (182, 186, 206, 205), (211, 212, 218, 217), (209, 213, 219, 215), (202, 203, 209, 208), (203, 207, 213, 209), (205, 206, 212, 211), (204, 205, 211, 210), (219, 216, 217, 215), (215, 217, 218, 214), (210, 211, 217, 216), (213, 210, 216, 219), (212, 208, 214, 218), (208, 209, 215, 214), (221, 220, 227, 226, 225, 224, 223, 222), (23, 22, 226, 227), (21, 20, 224, 225), (19, 18, 222, 223), (17, 16, 220, 221), (16, 23, 227, 220), (22, 21, 225, 226), (20, 19, 223, 224)])
me_cylinder.use_remesh_preserve_volume = False
me_cylinder.use_remesh_preserve_attributes = False
me_cylinder.use_mirror_vertex_groups = False
me_cylinder.update()

# ---- objects
ob_icosphere_006 = bpy.data.objects.new('Icosphere.006', me_icosphere_008)
ob_icosphere_005 = bpy.data.objects.new('Icosphere.005', me_icosphere_006)
ob_icosphere_004 = bpy.data.objects.new('Icosphere.004', me_icosphere_005)
ob_icosphere_003 = bpy.data.objects.new('Icosphere.003', me_icosphere_003)
ob_icosphere_002 = bpy.data.objects.new('Icosphere.002', me_icosphere_002)
ob_icosphere_001 = bpy.data.objects.new('Icosphere.001', me_icosphere_001)
ob_icosphere = bpy.data.objects.new('Icosphere', me_icosphere)
ob_cylinder = bpy.data.objects.new('Cylinder', me_cylinder)

# ---- transforms, parenting, visibility, modifiers, constraints
ob_icosphere_006.location = (0.7485, 0.177, 11.19)
ob_icosphere_006.lineart.crease_threshold = 0.0
ob_icosphere_005.location = (-0.6361, -1.82, 10.42)
ob_icosphere_005.lineart.crease_threshold = 0.0
ob_icosphere_004.location = (1.229, 2.581, 8.645)
ob_icosphere_004.lineart.crease_threshold = 0.0
ob_icosphere_003.location = (-2.529, 0.886, 9.299)
ob_icosphere_003.scale = (0.5512, 0.5512, 0.5512)
ob_icosphere_003.lineart.crease_threshold = 0.0
ob_icosphere_002.location = (0.1222, 1.556, 9.47)
ob_icosphere_002.lineart.crease_threshold = 0.0
ob_icosphere_001.location = (2.183, -0.9656, 9.484)
ob_icosphere_001.lineart.crease_threshold = 0.0
ob_icosphere.location = (-2.552, -1.182, 8.68)
ob_icosphere.scale = (1.6, 1.6, 1.6)
ob_icosphere.lineart.crease_threshold = 0.0
ob_cylinder.location = (0.0, 0.0, 0.0)
ob_cylinder.lineart.crease_threshold = 0.0

# ---- collection membership
col_collection_1.objects.link(ob_icosphere_006)
col_collection_1.objects.link(ob_icosphere_005)
col_collection_1.objects.link(ob_icosphere_004)
col_collection_1.objects.link(ob_icosphere_003)
col_collection_1.objects.link(ob_icosphere_002)
col_collection_1.objects.link(ob_icosphere_001)
col_collection_1.objects.link(ob_icosphere)
col_collection_1.objects.link(ob_cylinder)

# ---- scene / render settings (as saved in the file)
scene.frame_start = 1; scene.frame_end = 250; scene.frame_set(242)
scene.render.engine = 'BLENDER_EEVEE_NEXT'
scene.render.resolution_percentage = 50
scene.render.dither_intensity = 0.0
scene.cycles.use_denoising = False
scene.cycles.samples = 128
scene.cycles.sampling_pattern = 'TABULATED_SOBOL'
scene.cycles.light_sampling_threshold = 0.0
scene.cycles.use_adaptive_sampling = False
scene.cycles.use_light_tree = False
scene.cycles.blur_glossy = 0.0
scene.cycles.sample_clamp_indirect = 0.0
scene.view_settings.view_transform = 'Standard'
bpy.context.view_layer.update()

# ---- added for rendering (the .blend has no active camera and no usable light): camera, sun
cam_auto = bpy.data.cameras.new('AutoCamera')
cam_auto.lens = 50.0
cam_auto.sensor_width = 36.0
cam_auto.clip_end = 1000.0
ob_auto_camera = bpy.data.objects.new('AutoCamera', cam_auto)
scene.collection.objects.link(ob_auto_camera)
ob_auto_camera.location = (14.3307, -17.0295, 17.6644)
ob_auto_camera.rotation_euler = (1.09748, -7.21219e-08, 0.694738)
scene.camera = ob_auto_camera
light_auto_sun = bpy.data.lights.new('AutoSun', 'SUN')
light_auto_sun.energy = 3.0
light_auto_sun.angle = 0.0523599
ob_auto_sun = bpy.data.objects.new('AutoSun', light_auto_sun)
scene.collection.objects.link(ob_auto_sun)
ob_auto_sun.rotation_euler = (0.872665, 0.174533, 0.523599)
bpy.context.view_layer.update()
